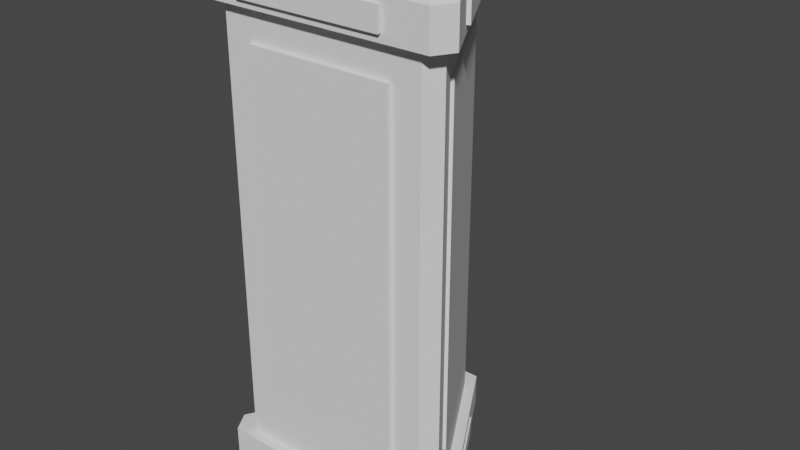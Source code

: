 # Source: neco.blend  (saved by Blender 3.0.42; exported with 4.5.12 LTS)
import bpy
from mathutils import Matrix  # noqa: F401  (used for matrix-valued properties, if any)

bpy.ops.wm.read_factory_settings(use_empty=True)
scene = bpy.context.scene
scene.name = 'Scene'

# ---- collections
col_collection = bpy.data.collections.new('Collection'); scene.collection.children.link(col_collection)

# ---- world
world_world = bpy.data.worlds.new('World'); scene.world = world_world
world_world.use_nodes = True; world_world.node_tree.nodes.clear()
_N = world_world.node_tree.nodes; _L = world_world.node_tree.links
n0 = _N.new('ShaderNodeOutputWorld'); n0.name = 'World Output'; n0.location = (300, 300)
n1 = _N.new('ShaderNodeBackground'); n1.name = 'Background'; n1.location = (10, 300)
n1.inputs[0].default_value = (0.05088, 0.05088, 0.05088, 1.0)
_L.new(n1.outputs[0], n0.inputs[0])
n0.is_active_output = True
world_world.color = (0.05088, 0.05088, 0.05088)
world_world.use_sun_shadow = False
world_world.sun_shadow_jitter_overblur = 0.0

# ---- meshes
me_cylinder = bpy.data.meshes.new('Cylinder')
me_cylinder.from_pydata([(-0.06826, 0.8818, -1.0), (0.06826, 0.8818, -1.0), (0.06826, 0.8818, 1.0), (-0.06826, 0.8818, 1.0), (0.7978, -0.3818, -1.0), (0.7295, -0.5, -1.0), (0.7295, -0.5, 1.0), (0.7978, -0.3818, 1.0), (-0.7295, -0.5, -1.0), (-0.7978, -0.3818, -1.0), (-0.7978, -0.3818, 1.0), (-0.7295, -0.5, 1.0), (-0.07856, 1.015, 1.0), (0.07856, 1.015, 1.0), (0.9181, -0.4394, 1.0), (0.8395, -0.5754, 1.0), (-0.8395, -0.5754, 1.0), (-0.9181, -0.4394, 1.0), (-0.7295, -0.5, -1.0), (-0.7978, -0.3818, -1.0), (0.7978, -0.3818, -1.0), (0.7295, -0.5, -1.0), (-0.06826, 0.8818, -1.0), (0.06826, 0.8818, -1.0), (-0.07856, 1.015, 1.164), (-0.05211, 0.969, 1.21), (0.05211, 0.969, 1.21), (0.07856, 1.015, 1.164), (0.9181, -0.4394, 1.164), (0.8652, -0.4394, 1.21), (0.8131, -0.5296, 1.21), (0.8395, -0.5754, 1.164), (-0.8395, -0.5754, 1.164), (-0.8131, -0.5296, 1.21), (-0.8652, -0.4394, 1.21), (-0.9181, -0.4394, 1.164), (-0.9177, -0.4392, -1.0), (-0.8392, -0.5752, -1.0), (0.07853, 1.014, -1.0), (0.9177, -0.4392, -1.0), (0.8392, -0.5752, -1.0), (-0.07853, 1.014, -1.0), (-0.9177, -0.4392, -1.146), (-0.8904, -0.4392, -1.169), (-0.8255, -0.5516, -1.169), (-0.8392, -0.5752, -1.146), (0.06489, 0.9907, -1.169), (0.07853, 1.014, -1.146), (0.9177, -0.4392, -1.146), (0.8904, -0.4392, -1.169), (0.8255, -0.5516, -1.169), (0.8392, -0.5752, -1.146), (-0.07853, 1.014, -1.146), (-0.06489, 0.9907, -1.169)], [], [(9, 10, 3, 0), (5, 6, 11, 8), (10, 11, 16, 17), (1, 2, 7, 4), (0, 3, 2, 1), (6, 5, 4, 7), (10, 9, 8, 11), (4, 5, 21, 20), (16, 15, 31, 32), (11, 6, 15, 16), (6, 7, 14, 15), (7, 2, 13, 14), (2, 3, 12, 13), (3, 10, 17, 12), (12, 17, 35, 24), (14, 13, 27, 28), (19, 22, 41, 36), (30, 29, 26, 25, 34, 33), (17, 16, 32, 35), (15, 14, 28, 31), (25, 26, 27, 24), (29, 30, 31, 28), (33, 34, 35, 32), (26, 29, 28, 27), (34, 25, 24, 35), (32, 31, 30, 33), (13, 12, 24, 27), (1, 4, 20, 23), (0, 1, 23, 22), (5, 8, 18, 21), (9, 0, 22, 19), (8, 9, 19, 18), (39, 40, 51, 48), (23, 20, 39, 38), (20, 21, 40, 39), (22, 23, 38, 41), (21, 18, 37, 40), (18, 19, 36, 37), (36, 41, 52, 42), (38, 39, 48, 47), (53, 46, 49, 50, 44, 43), (40, 37, 45, 51), (41, 38, 47, 52), (43, 44, 45, 42), (47, 48, 49, 46), (51, 45, 44, 50), (42, 52, 53, 43), (46, 53, 52, 47), (50, 49, 48, 51), (37, 36, 42, 45)])
_uv = me_cylinder.uv_layers.new(name='UVMap')
_uv.uv.foreach_set('vector', [0.3071, 0.5, 0.3071, 1.0, 0.02627, 1.0, 0.02627, 0.5, 0.6404, 0.5, 0.6404, 1.0, 0.3596, 1.0, 0.3596, 0.5, 0.3071, 1.0, 0.3596, 1.0, 0.3596, 1.0, 0.3071, 1.0, 0.9737, 0.5, 0.9737, 1.0, 0.6929, 1.0, 0.6929, 0.5, 0.02627, 0.5, 0.02627, 1.0, -5.96e-08, 1.0, -5.96e-08, 0.5, 0.6404, 1.0, 0.6404, 0.5, 0.6929, 0.5, 0.6929, 1.0, 0.3071, 1.0, 0.3071, 0.5, 0.3596, 0.5, 0.3596, 1.0, 0.6929, 0.5, 0.6404, 0.5, 0.6404, 0.5, 0.6929, 0.5, 0.3596, 1.0, 0.6404, 1.0, 0.6404, 1.0, 0.3596, 1.0, 0.3596, 1.0, 0.6404, 1.0, 0.6404, 1.0, 0.3596, 1.0, 0.6404, 1.0, 0.6929, 1.0, 0.6929, 1.0, 0.6404, 1.0, 0.6929, 1.0, 0.9737, 1.0, 0.9737, 1.0, 0.6929, 1.0, -5.96e-08, 1.0, 0.02627, 1.0, 0.02627, 1.0, -5.96e-08, 1.0, 0.02627, 1.0, 0.3071, 1.0, 0.3071, 1.0, 0.02627, 1.0, 0.02627, 1.0, 0.3071, 1.0, 0.3071, 1.0, 0.02627, 1.0, 0.6929, 1.0, 0.9737, 1.0, 0.9737, 1.0, 0.6929, 1.0, 0.3071, 0.5, 0.02627, 0.5, 0.02627, 0.5, 0.3071, 0.5, 0.4196, 0.1396, 0.4304, 0.1584, 0.2609, 0.4521, 0.2391, 0.4521, 0.06957, 0.1584, 0.08044, 0.1396, 0.3071, 1.0, 0.3596, 1.0, 0.3596, 1.0, 0.3071, 1.0, 0.6404, 1.0, 0.6929, 1.0, 0.6929, 1.0, 0.6404, 1.0, 0.02185, 1.0, 0.004423, 1.0, -5.96e-08, 1.0, 0.02627, 1.0, 0.6841, 1.0, 0.6492, 1.0, 0.6404, 1.0, 0.6929, 1.0, 0.3508, 1.0, 0.3159, 1.0, 0.3071, 1.0, 0.3596, 1.0, 0.9693, 1.0, 0.6974, 1.0, 0.6929, 1.0, 0.9737, 1.0, 0.3026, 1.0, 0.0307, 1.0, 0.02627, 1.0, 0.3071, 1.0, 0.3596, 1.0, 0.6404, 1.0, 0.636, 1.0, 0.364, 1.0, -5.96e-08, 1.0, 0.02627, 1.0, 0.02627, 1.0, -5.96e-08, 1.0, 0.9737, 0.5, 0.6929, 0.5, 0.6929, 0.5, 0.9737, 0.5, 0.02627, 0.5, -5.96e-08, 0.5, -5.96e-08, 0.5, 0.02627, 0.5, 0.6404, 0.5, 0.3596, 0.5, 0.3596, 0.5, 0.6404, 0.5, 0.3071, 0.5, 0.02627, 0.5, 0.02627, 0.5, 0.3071, 0.5, 0.3596, 0.5, 0.3071, 0.5, 0.3071, 0.5, 0.3596, 0.5, 0.6929, 0.5, 0.6404, 0.5, 0.6404, 0.5, 0.6929, 0.5, 0.9737, 0.5, 0.6929, 0.5, 0.6929, 0.5, 0.9737, 0.5, 0.6929, 0.5, 0.6404, 0.5, 0.6404, 0.5, 0.6929, 0.5, 0.02627, 0.5, -5.96e-08, 0.5, -5.96e-08, 0.5, 0.02627, 0.5, 0.6404, 0.5, 0.3596, 0.5, 0.3596, 0.5, 0.6404, 0.5, 0.3596, 0.5, 0.3071, 0.5, 0.3071, 0.5, 0.3596, 0.5, 0.3071, 0.5, 0.02627, 0.5, 0.02627, 0.5, 0.3071, 0.5, 0.9737, 0.5, 0.6929, 0.5, 0.6929, 0.5, 0.9737, 0.5, 0.7365, 0.4567, 0.7635, 0.4567, 0.9358, 0.1584, 0.9222, 0.1349, 0.5778, 0.1349, 0.5642, 0.1584, 0.6404, 0.5, 0.3596, 0.5, 0.3596, 0.5, 0.6404, 0.5, 0.02627, 0.5, -5.96e-08, 0.5, -5.96e-08, 0.5, 0.02627, 0.5, 0.3116, 0.5, 0.355, 0.5, 0.3596, 0.5, 0.3071, 0.5, 0.9737, 0.5, 0.6929, 0.5, 0.6952, 0.5, 0.9714, 0.5, 0.6404, 0.5, 0.3596, 0.5, 0.3619, 0.5, 0.6381, 0.5, 0.3071, 0.5, 0.02627, 0.5, 0.02856, 0.5, 0.3048, 0.5, 0.002281, 0.5, 0.02399, 0.5, 0.02627, 0.5, -5.96e-08, 0.5, 0.645, 0.5, 0.6884, 0.5, 0.6929, 0.5, 0.6404, 0.5, 0.3596, 0.5, 0.3071, 0.5, 0.3071, 0.5, 0.3596, 0.5])
me_cylinder.use_remesh_fix_poles = True
me_cylinder.use_remesh_preserve_attributes = False
me_cylinder.update()
me_cube_001 = bpy.data.meshes.new('Cube.001')
me_cube_001.from_pydata([(-1.0, -1.0, -1.0), (-1.0, -1.0, 1.0), (-1.0, 1.0, -1.0), (-1.0, 1.0, 1.0), (1.0, -1.0, -1.0), (1.0, -1.0, 1.0), (1.0, 1.0, -1.0), (1.0, 1.0, 1.0)], [], [(0, 1, 3, 2), (2, 3, 7, 6), (6, 7, 5, 4), (4, 5, 1, 0), (2, 6, 4, 0), (7, 3, 1, 5)])
_uv = me_cube_001.uv_layers.new(name='UVMap')
_uv.uv.foreach_set('vector', [0.375, 0.0, 0.625, 0.0, 0.625, 0.25, 0.375, 0.25, 0.375, 0.25, 0.625, 0.25, 0.625, 0.5, 0.375, 0.5, 0.375, 0.5, 0.625, 0.5, 0.625, 0.75, 0.375, 0.75, 0.375, 0.75, 0.625, 0.75, 0.625, 1.0, 0.375, 1.0, 0.125, 0.5, 0.375, 0.5, 0.375, 0.75, 0.125, 0.75, 0.625, 0.5, 0.875, 0.5, 0.875, 0.75, 0.625, 0.75])
me_cube_001.use_remesh_fix_poles = True
me_cube_001.use_remesh_preserve_attributes = False
me_cube_001.update()
me_cube_002 = bpy.data.meshes.new('Cube.002')
me_cube_002.from_pydata([(-1.0, -1.0, -1.0), (-1.0, -1.0, 1.0), (-1.0, 1.0, -1.0), (-1.0, 1.0, 1.0), (1.0, -1.0, -1.0), (1.0, -1.0, 1.0), (1.0, 1.0, -1.0), (1.0, 1.0, 1.0)], [], [(0, 1, 3, 2), (2, 3, 7, 6), (6, 7, 5, 4), (4, 5, 1, 0), (2, 6, 4, 0), (7, 3, 1, 5)])
_uv = me_cube_002.uv_layers.new(name='UVMap')
_uv.uv.foreach_set('vector', [0.375, 0.0, 0.625, 0.0, 0.625, 0.25, 0.375, 0.25, 0.375, 0.25, 0.625, 0.25, 0.625, 0.5, 0.375, 0.5, 0.375, 0.5, 0.625, 0.5, 0.625, 0.75, 0.375, 0.75, 0.375, 0.75, 0.625, 0.75, 0.625, 1.0, 0.375, 1.0, 0.125, 0.5, 0.375, 0.5, 0.375, 0.75, 0.125, 0.75, 0.625, 0.5, 0.875, 0.5, 0.875, 0.75, 0.625, 0.75])
me_cube_002.use_remesh_fix_poles = True
me_cube_002.use_remesh_preserve_attributes = False
me_cube_002.update()
me_cube_003 = bpy.data.meshes.new('Cube.003')
me_cube_003.from_pydata([(-1.0, -1.0, -1.0), (-1.0, -1.0, 1.0), (-1.0, 1.0, -1.0), (-1.0, 1.0, 1.0), (1.0, -1.0, -1.0), (1.0, -1.0, 1.0), (1.0, 1.0, -1.0), (1.0, 1.0, 1.0)], [], [(0, 1, 3, 2), (2, 3, 7, 6), (6, 7, 5, 4), (4, 5, 1, 0), (2, 6, 4, 0), (7, 3, 1, 5)])
_uv = me_cube_003.uv_layers.new(name='UVMap')
_uv.uv.foreach_set('vector', [0.375, 0.0, 0.625, 0.0, 0.625, 0.25, 0.375, 0.25, 0.375, 0.25, 0.625, 0.25, 0.625, 0.5, 0.375, 0.5, 0.375, 0.5, 0.625, 0.5, 0.625, 0.75, 0.375, 0.75, 0.375, 0.75, 0.625, 0.75, 0.625, 1.0, 0.375, 1.0, 0.125, 0.5, 0.375, 0.5, 0.375, 0.75, 0.125, 0.75, 0.625, 0.5, 0.875, 0.5, 0.875, 0.75, 0.625, 0.75])
me_cube_003.use_remesh_fix_poles = True
me_cube_003.use_remesh_preserve_attributes = False
me_cube_003.update()
me_cube_004 = bpy.data.meshes.new('Cube.004')
me_cube_004.from_pydata([(-1.0, -1.0, -1.0), (-1.0, -1.0, 1.0), (-1.0, 1.0, -1.0), (-1.0, 1.0, 1.0), (1.0, -1.0, -1.0), (1.0, -1.0, 1.0), (1.0, 1.0, -1.0), (1.0, 1.0, 1.0)], [], [(0, 1, 3, 2), (2, 3, 7, 6), (6, 7, 5, 4), (4, 5, 1, 0), (2, 6, 4, 0), (7, 3, 1, 5)])
_uv = me_cube_004.uv_layers.new(name='UVMap')
_uv.uv.foreach_set('vector', [0.375, 0.0, 0.625, 0.0, 0.625, 0.25, 0.375, 0.25, 0.375, 0.25, 0.625, 0.25, 0.625, 0.5, 0.375, 0.5, 0.375, 0.5, 0.625, 0.5, 0.625, 0.75, 0.375, 0.75, 0.375, 0.75, 0.625, 0.75, 0.625, 1.0, 0.375, 1.0, 0.125, 0.5, 0.375, 0.5, 0.375, 0.75, 0.125, 0.75, 0.625, 0.5, 0.875, 0.5, 0.875, 0.75, 0.625, 0.75])
me_cube_004.use_remesh_fix_poles = True
me_cube_004.use_remesh_preserve_attributes = False
me_cube_004.update()
me_cube_005 = bpy.data.meshes.new('Cube.005')
me_cube_005.from_pydata([(-1.0, -1.0, -1.0), (-1.0, -1.0, 1.0), (-1.0, 1.0, -1.0), (-1.0, 1.0, 1.0), (1.0, -1.0, -1.0), (1.0, -1.0, 1.0), (1.0, 1.0, -1.0), (1.0, 1.0, 1.0)], [], [(0, 1, 3, 2), (2, 3, 7, 6), (6, 7, 5, 4), (4, 5, 1, 0), (2, 6, 4, 0), (7, 3, 1, 5)])
_uv = me_cube_005.uv_layers.new(name='UVMap')
_uv.uv.foreach_set('vector', [0.375, 0.0, 0.625, 0.0, 0.625, 0.25, 0.375, 0.25, 0.375, 0.25, 0.625, 0.25, 0.625, 0.5, 0.375, 0.5, 0.375, 0.5, 0.625, 0.5, 0.625, 0.75, 0.375, 0.75, 0.375, 0.75, 0.625, 0.75, 0.625, 1.0, 0.375, 1.0, 0.125, 0.5, 0.375, 0.5, 0.375, 0.75, 0.125, 0.75, 0.625, 0.5, 0.875, 0.5, 0.875, 0.75, 0.625, 0.75])
me_cube_005.use_remesh_fix_poles = True
me_cube_005.use_remesh_preserve_attributes = False
me_cube_005.update()
me_cube_006 = bpy.data.meshes.new('Cube.006')
me_cube_006.from_pydata([(-1.0, -1.0, -1.0), (-1.0, -1.0, 1.0), (-1.0, 1.0, -1.0), (-1.0, 1.0, 1.0), (1.0, -1.0, -1.0), (1.0, -1.0, 1.0), (1.0, 1.0, -1.0), (1.0, 1.0, 1.0)], [], [(0, 1, 3, 2), (2, 3, 7, 6), (6, 7, 5, 4), (4, 5, 1, 0), (2, 6, 4, 0), (7, 3, 1, 5)])
_uv = me_cube_006.uv_layers.new(name='UVMap')
_uv.uv.foreach_set('vector', [0.375, 0.0, 0.625, 0.0, 0.625, 0.25, 0.375, 0.25, 0.375, 0.25, 0.625, 0.25, 0.625, 0.5, 0.375, 0.5, 0.375, 0.5, 0.625, 0.5, 0.625, 0.75, 0.375, 0.75, 0.375, 0.75, 0.625, 0.75, 0.625, 1.0, 0.375, 1.0, 0.125, 0.5, 0.375, 0.5, 0.375, 0.75, 0.125, 0.75, 0.625, 0.5, 0.875, 0.5, 0.875, 0.75, 0.625, 0.75])
me_cube_006.use_remesh_fix_poles = True
me_cube_006.use_remesh_preserve_attributes = False
me_cube_006.update()
me_cube_008 = bpy.data.meshes.new('Cube.008')
me_cube_008.from_pydata([(-1.0, -1.0, -1.0), (-1.0, -1.0, 1.0), (-1.0, 1.0, -1.0), (-1.0, 1.0, 1.0), (1.0, -1.0, -1.0), (1.0, -1.0, 1.0), (1.0, 1.0, -1.0), (1.0, 1.0, 1.0)], [], [(0, 1, 3, 2), (2, 3, 7, 6), (6, 7, 5, 4), (4, 5, 1, 0), (2, 6, 4, 0), (7, 3, 1, 5)])
_uv = me_cube_008.uv_layers.new(name='UVMap')
_uv.uv.foreach_set('vector', [0.375, 0.0, 0.625, 0.0, 0.625, 0.25, 0.375, 0.25, 0.375, 0.25, 0.625, 0.25, 0.625, 0.5, 0.375, 0.5, 0.375, 0.5, 0.625, 0.5, 0.625, 0.75, 0.375, 0.75, 0.375, 0.75, 0.625, 0.75, 0.625, 1.0, 0.375, 1.0, 0.125, 0.5, 0.375, 0.5, 0.375, 0.75, 0.125, 0.75, 0.625, 0.5, 0.875, 0.5, 0.875, 0.75, 0.625, 0.75])
me_cube_008.use_remesh_fix_poles = True
me_cube_008.use_remesh_preserve_attributes = False
me_cube_008.update()
me_cube_009 = bpy.data.meshes.new('Cube.009')
me_cube_009.from_pydata([(-1.0, -1.0, -1.0), (-1.0, -1.0, 1.0), (-1.0, 1.0, -1.0), (-1.0, 1.0, 1.0), (1.0, -1.0, -1.0), (1.0, -1.0, 1.0), (1.0, 1.0, -1.0), (1.0, 1.0, 1.0)], [], [(0, 1, 3, 2), (2, 3, 7, 6), (6, 7, 5, 4), (4, 5, 1, 0), (2, 6, 4, 0), (7, 3, 1, 5)])
_uv = me_cube_009.uv_layers.new(name='UVMap')
_uv.uv.foreach_set('vector', [0.375, 0.0, 0.625, 0.0, 0.625, 0.25, 0.375, 0.25, 0.375, 0.25, 0.625, 0.25, 0.625, 0.5, 0.375, 0.5, 0.375, 0.5, 0.625, 0.5, 0.625, 0.75, 0.375, 0.75, 0.375, 0.75, 0.625, 0.75, 0.625, 1.0, 0.375, 1.0, 0.125, 0.5, 0.375, 0.5, 0.375, 0.75, 0.125, 0.75, 0.625, 0.5, 0.875, 0.5, 0.875, 0.75, 0.625, 0.75])
me_cube_009.use_remesh_fix_poles = True
me_cube_009.use_remesh_preserve_attributes = False
me_cube_009.update()
me_cube_010 = bpy.data.meshes.new('Cube.010')
me_cube_010.from_pydata([(-1.0, -1.0, -1.0), (-1.0, -1.0, 1.0), (-1.0, 1.0, -1.0), (-1.0, 1.0, 1.0), (1.0, -1.0, -1.0), (1.0, -1.0, 1.0), (1.0, 1.0, -1.0), (1.0, 1.0, 1.0)], [], [(0, 1, 3, 2), (2, 3, 7, 6), (6, 7, 5, 4), (4, 5, 1, 0), (2, 6, 4, 0), (7, 3, 1, 5)])
_uv = me_cube_010.uv_layers.new(name='UVMap')
_uv.uv.foreach_set('vector', [0.375, 0.0, 0.625, 0.0, 0.625, 0.25, 0.375, 0.25, 0.375, 0.25, 0.625, 0.25, 0.625, 0.5, 0.375, 0.5, 0.375, 0.5, 0.625, 0.5, 0.625, 0.75, 0.375, 0.75, 0.375, 0.75, 0.625, 0.75, 0.625, 1.0, 0.375, 1.0, 0.125, 0.5, 0.375, 0.5, 0.375, 0.75, 0.125, 0.75, 0.625, 0.5, 0.875, 0.5, 0.875, 0.75, 0.625, 0.75])
me_cube_010.use_remesh_fix_poles = True
me_cube_010.use_remesh_preserve_attributes = False
me_cube_010.update()

# ---- objects
ob_cylinder = bpy.data.objects.new('Cylinder', me_cylinder)
ob_cube = bpy.data.objects.new('Cube', me_cube_001)
ob_cube_001 = bpy.data.objects.new('Cube.001', me_cube_002)
ob_cube_002 = bpy.data.objects.new('Cube.002', me_cube_003)
ob_cube_003 = bpy.data.objects.new('Cube.003', me_cube_004)
ob_cube_004 = bpy.data.objects.new('Cube.004', me_cube_005)
ob_cube_005 = bpy.data.objects.new('Cube.005', me_cube_006)
ob_cube_006 = bpy.data.objects.new('Cube.006', me_cube_008)
ob_cube_007 = bpy.data.objects.new('Cube.007', me_cube_009)
ob_cube_008 = bpy.data.objects.new('Cube.008', me_cube_010)

# ---- transforms, parenting, visibility, modifiers, constraints
ob_cylinder.location = (0.0, 0.0, 0.0)
ob_cylinder.scale = (1.0, 1.0, 1.547)
ob_cube.location = (0.0, -0.5277, 1.679)
ob_cube.scale = (0.5265, 0.077, 0.077)
ob_cube_001.location = (0.0, -0.5277, -1.669)
ob_cube_001.scale = (0.4782, 0.06994, 0.06994)
ob_cube_002.location = (-0.4589, 0.2603, 1.679)
ob_cube_002.rotation_euler = (0.0, -0.0, 1.037)
ob_cube_002.scale = (0.5265, 0.077, 0.077)
ob_cube_003.location = (-0.4589, 0.2603, -1.667)
ob_cube_003.rotation_euler = (0.0, -0.0, 1.037)
ob_cube_003.scale = (0.4501, 0.06582, 0.06582)
ob_cube_004.location = (0.4646, 0.242, 1.679)
ob_cube_004.rotation_euler = (0.0, -0.0, 2.095)
ob_cube_004.scale = (0.5265, 0.077, 0.077)
ob_cube_005.location = (0.4646, 0.242, -1.674)
ob_cube_005.rotation_euler = (0.0, -0.0, 2.095)
ob_cube_005.scale = (0.4364, 0.06382, 0.06382)
ob_cube_006.location = (-0.3956, 0.2287, 0.07055)
ob_cube_006.rotation_euler = (0.0, -0.0, 1.037)
ob_cube_006.scale = (0.5265, 0.077, 1.229)
ob_cube_007.location = (0.0, -0.453, 0.06977)
ob_cube_007.scale = (0.5265, 0.077, 1.249)
ob_cube_008.location = (0.392, 0.209, 0.07066)
ob_cube_008.rotation_euler = (0.0, -0.0, 2.095)
ob_cube_008.scale = (0.5265, 0.077, -1.237)

# ---- collection membership
col_collection.objects.link(ob_cylinder)
col_collection.objects.link(ob_cube)
col_collection.objects.link(ob_cube_001)
col_collection.objects.link(ob_cube_002)
col_collection.objects.link(ob_cube_003)
col_collection.objects.link(ob_cube_004)
col_collection.objects.link(ob_cube_005)
col_collection.objects.link(ob_cube_006)
col_collection.objects.link(ob_cube_007)
col_collection.objects.link(ob_cube_008)

# ---- scene / render settings (as saved in the file)
scene.frame_start = 1; scene.frame_end = 250; scene.frame_set(1)
scene.render.engine = 'BLENDER_EEVEE_NEXT'
scene.cycles.sampling_pattern = 'TABULATED_SOBOL'
scene.cycles.use_light_tree = False
scene.view_settings.view_transform = 'Filmic'
bpy.context.view_layer.update()

# ---- added for rendering (the .blend has no active camera and no usable light): camera, sun
cam_auto = bpy.data.cameras.new('AutoCamera')
cam_auto.lens = 50.0
cam_auto.sensor_width = 36.0
cam_auto.clip_end = 1000.0
ob_auto_camera = bpy.data.objects.new('AutoCamera', cam_auto)
scene.collection.objects.link(ob_auto_camera)
ob_auto_camera.location = (4.08871, -4.70141, 3.30211)
ob_auto_camera.rotation_euler = (1.09748, -7.21219e-08, 0.694738)
scene.camera = ob_auto_camera
light_auto_sun = bpy.data.lights.new('AutoSun', 'SUN')
light_auto_sun.energy = 3.0
light_auto_sun.angle = 0.0523599
ob_auto_sun = bpy.data.objects.new('AutoSun', light_auto_sun)
scene.collection.objects.link(ob_auto_sun)
ob_auto_sun.rotation_euler = (0.872665, 0.174533, 0.523599)
bpy.context.view_layer.update()
